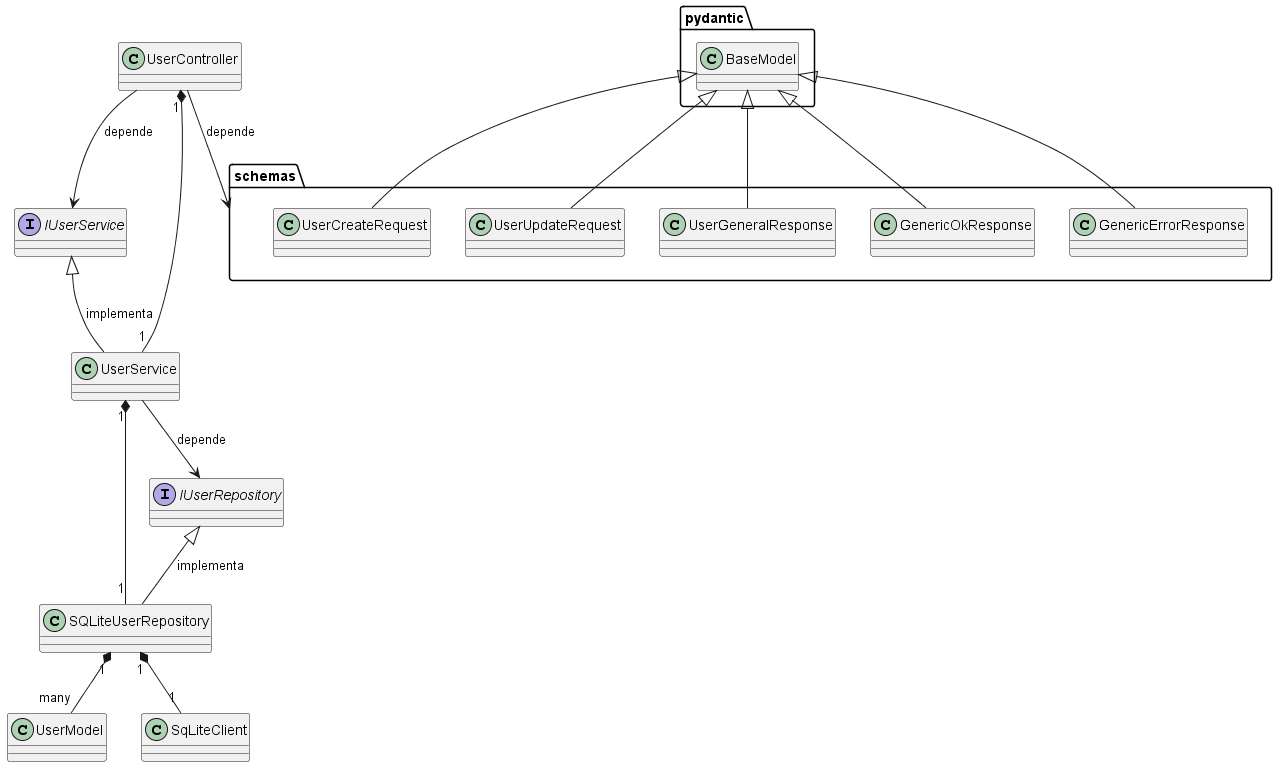

The diagram above was rendered by PlantUML. Its source (embedded in the PNG):
@startuml
class SQLiteUserRepository

interface IUserRepository

class UserModel

class SqLiteClient

interface IUserService

class UserService

class UserController

class pydantic.BaseModel

package schemas {

}

IUserRepository <|-- SQLiteUserRepository : implementa
SQLiteUserRepository "1" *-- "1" SqLiteClient
SQLiteUserRepository "1" *-- "many" UserModel
IUserService <|-- UserService: implementa
UserService  --> IUserRepository : depende
UserService "1" *-- "1" SQLiteUserRepository
UserController --> IUserService : depende
UserController --> schemas : depende
UserController "1" *-- "1" UserService
pydantic.BaseModel <|-- schemas.UserCreateRequest
pydantic.BaseModel <|-- schemas.UserUpdateRequest
pydantic.BaseModel <|-- schemas.UserGeneralResponse
pydantic.BaseModel <|-- schemas.GenericOkResponse
pydantic.BaseModel <|-- schemas.GenericErrorResponse

@enduml